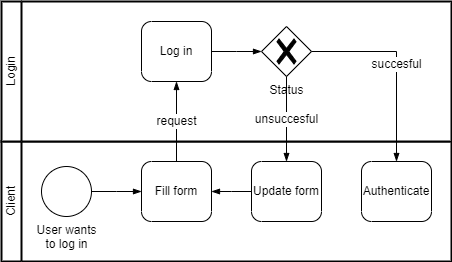

The diagram above was exported from draw.io. Its source (the exported page's mxGraphModel, read from the mxfile embedded in the PNG):
<mxGraphModel dx="1422" dy="794" grid="1" gridSize="10" guides="1" tooltips="1" connect="1" arrows="1" fold="1" page="1" pageScale="1" pageWidth="850" pageHeight="1100" background="none" math="0" shadow="0">
  <root>
    <mxCell id="0" />
    <mxCell id="1" parent="0" />
    <mxCell id="o7r3vDO364HM073NJuBz-1" value="" style="swimlane;html=1;startSize=20;fontStyle=0;collapsible=0;horizontal=0;swimlaneLine=1;swimlaneFillColor=#ffffff;strokeWidth=2;whiteSpace=wrap;" parent="1" vertex="1">
      <mxGeometry x="430" y="500" width="450" height="120" as="geometry" />
    </mxCell>
    <UserObject label="Client" placeholders="1" name="Variable" id="o7r3vDO364HM073NJuBz-4">
      <mxCell style="text;html=1;strokeColor=none;fillColor=none;align=center;verticalAlign=middle;whiteSpace=wrap;overflow=hidden;horizontal=0;" parent="o7r3vDO364HM073NJuBz-1" vertex="1">
        <mxGeometry y="10" width="20" height="100" as="geometry" />
      </mxCell>
    </UserObject>
    <mxCell id="Wz37IrEu_yx1vU0jT2dG-1" value="User wants&lt;br&gt;to log in" style="points=[[0.145,0.145,0],[0.5,0,0],[0.855,0.145,0],[1,0.5,0],[0.855,0.855,0],[0.5,1,0],[0.145,0.855,0],[0,0.5,0]];shape=mxgraph.bpmn.event;html=1;verticalLabelPosition=bottom;labelBackgroundColor=#ffffff;verticalAlign=top;align=center;perimeter=ellipsePerimeter;outlineConnect=0;aspect=fixed;outline=standard;symbol=general;" vertex="1" parent="o7r3vDO364HM073NJuBz-1">
      <mxGeometry x="40" y="25" width="50" height="50" as="geometry" />
    </mxCell>
    <mxCell id="Wz37IrEu_yx1vU0jT2dG-2" value="Fill form" style="points=[[0.25,0,0],[0.5,0,0],[0.75,0,0],[1,0.25,0],[1,0.5,0],[1,0.75,0],[0.75,1,0],[0.5,1,0],[0.25,1,0],[0,0.75,0],[0,0.5,0],[0,0.25,0]];shape=mxgraph.bpmn.task;whiteSpace=wrap;rectStyle=rounded;size=10;html=1;taskMarker=abstract;" vertex="1" parent="o7r3vDO364HM073NJuBz-1">
      <mxGeometry x="140" y="20" width="70" height="60" as="geometry" />
    </mxCell>
    <mxCell id="Wz37IrEu_yx1vU0jT2dG-3" value="" style="edgeStyle=elbowEdgeStyle;fontSize=12;html=1;endArrow=blockThin;endFill=1;rounded=0;exitX=1;exitY=0.5;exitDx=0;exitDy=0;exitPerimeter=0;entryX=0;entryY=0.5;entryDx=0;entryDy=0;entryPerimeter=0;" edge="1" parent="o7r3vDO364HM073NJuBz-1" source="Wz37IrEu_yx1vU0jT2dG-1" target="Wz37IrEu_yx1vU0jT2dG-2">
      <mxGeometry width="160" relative="1" as="geometry">
        <mxPoint x="210" y="-120" as="sourcePoint" />
        <mxPoint x="370" y="-120" as="targetPoint" />
      </mxGeometry>
    </mxCell>
    <mxCell id="Wz37IrEu_yx1vU0jT2dG-14" value="Authenticate" style="points=[[0.25,0,0],[0.5,0,0],[0.75,0,0],[1,0.25,0],[1,0.5,0],[1,0.75,0],[0.75,1,0],[0.5,1,0],[0.25,1,0],[0,0.75,0],[0,0.5,0],[0,0.25,0]];shape=mxgraph.bpmn.task;whiteSpace=wrap;rectStyle=rounded;size=10;html=1;taskMarker=abstract;" vertex="1" parent="o7r3vDO364HM073NJuBz-1">
      <mxGeometry x="360" y="20" width="70" height="60" as="geometry" />
    </mxCell>
    <mxCell id="Wz37IrEu_yx1vU0jT2dG-18" value="Update form" style="points=[[0.25,0,0],[0.5,0,0],[0.75,0,0],[1,0.25,0],[1,0.5,0],[1,0.75,0],[0.75,1,0],[0.5,1,0],[0.25,1,0],[0,0.75,0],[0,0.5,0],[0,0.25,0]];shape=mxgraph.bpmn.task;whiteSpace=wrap;rectStyle=rounded;size=10;html=1;taskMarker=abstract;" vertex="1" parent="o7r3vDO364HM073NJuBz-1">
      <mxGeometry x="250" y="20" width="70" height="60" as="geometry" />
    </mxCell>
    <mxCell id="Wz37IrEu_yx1vU0jT2dG-20" value="" style="edgeStyle=elbowEdgeStyle;fontSize=12;html=1;endArrow=blockThin;endFill=1;rounded=0;exitX=0;exitY=0.5;exitDx=0;exitDy=0;exitPerimeter=0;entryX=1;entryY=0.5;entryDx=0;entryDy=0;entryPerimeter=0;" edge="1" parent="o7r3vDO364HM073NJuBz-1" source="Wz37IrEu_yx1vU0jT2dG-18" target="Wz37IrEu_yx1vU0jT2dG-2">
      <mxGeometry width="160" relative="1" as="geometry">
        <mxPoint x="320" y="-80" as="sourcePoint" />
        <mxPoint x="370" y="-80" as="targetPoint" />
      </mxGeometry>
    </mxCell>
    <mxCell id="Wz37IrEu_yx1vU0jT2dG-4" value="" style="swimlane;html=1;startSize=20;fontStyle=0;collapsible=0;horizontal=0;swimlaneLine=1;swimlaneFillColor=#ffffff;strokeWidth=2;whiteSpace=wrap;" vertex="1" parent="1">
      <mxGeometry x="430" y="360" width="450" height="140" as="geometry" />
    </mxCell>
    <UserObject label="Login" placeholders="1" name="Variable" id="Wz37IrEu_yx1vU0jT2dG-5">
      <mxCell style="text;html=1;strokeColor=none;fillColor=none;align=center;verticalAlign=middle;whiteSpace=wrap;overflow=hidden;horizontal=0;" vertex="1" parent="Wz37IrEu_yx1vU0jT2dG-4">
        <mxGeometry y="10" width="20" height="120" as="geometry" />
      </mxCell>
    </UserObject>
    <mxCell id="Wz37IrEu_yx1vU0jT2dG-7" value="Log in" style="points=[[0.25,0,0],[0.5,0,0],[0.75,0,0],[1,0.25,0],[1,0.5,0],[1,0.75,0],[0.75,1,0],[0.5,1,0],[0.25,1,0],[0,0.75,0],[0,0.5,0],[0,0.25,0]];shape=mxgraph.bpmn.task;whiteSpace=wrap;rectStyle=rounded;size=10;html=1;taskMarker=abstract;" vertex="1" parent="Wz37IrEu_yx1vU0jT2dG-4">
      <mxGeometry x="140" y="20" width="70" height="60" as="geometry" />
    </mxCell>
    <mxCell id="Wz37IrEu_yx1vU0jT2dG-12" value="" style="edgeStyle=elbowEdgeStyle;fontSize=12;html=1;endArrow=blockThin;endFill=1;rounded=0;exitX=1;exitY=0.5;exitDx=0;exitDy=0;exitPerimeter=0;entryX=0;entryY=0.5;entryDx=0;entryDy=0;entryPerimeter=0;" edge="1" parent="Wz37IrEu_yx1vU0jT2dG-4" source="Wz37IrEu_yx1vU0jT2dG-7" target="Wz37IrEu_yx1vU0jT2dG-16">
      <mxGeometry width="160" relative="1" as="geometry">
        <mxPoint x="100" y="160" as="sourcePoint" />
        <mxPoint x="220" y="-40" as="targetPoint" />
      </mxGeometry>
    </mxCell>
    <mxCell id="Wz37IrEu_yx1vU0jT2dG-16" value="Status" style="points=[[0.25,0.25,0],[0.5,0,0],[0.75,0.25,0],[1,0.5,0],[0.75,0.75,0],[0.5,1,0],[0.25,0.75,0],[0,0.5,0]];shape=mxgraph.bpmn.gateway2;html=1;verticalLabelPosition=bottom;labelBackgroundColor=#ffffff;verticalAlign=top;align=center;perimeter=rhombusPerimeter;outlineConnect=0;outline=none;symbol=none;gwType=exclusive;" vertex="1" parent="Wz37IrEu_yx1vU0jT2dG-4">
      <mxGeometry x="260" y="25" width="50" height="50" as="geometry" />
    </mxCell>
    <mxCell id="Wz37IrEu_yx1vU0jT2dG-9" value="request" style="edgeStyle=elbowEdgeStyle;fontSize=12;html=1;endArrow=blockThin;endFill=1;rounded=0;exitX=0.5;exitY=0;exitDx=0;exitDy=0;exitPerimeter=0;entryX=0.5;entryY=1;entryDx=0;entryDy=0;entryPerimeter=0;" edge="1" parent="1" source="Wz37IrEu_yx1vU0jT2dG-2" target="Wz37IrEu_yx1vU0jT2dG-7">
      <mxGeometry width="160" relative="1" as="geometry">
        <mxPoint x="640" y="380" as="sourcePoint" />
        <mxPoint x="800" y="380" as="targetPoint" />
      </mxGeometry>
    </mxCell>
    <mxCell id="Wz37IrEu_yx1vU0jT2dG-19" value="unsuccesful" style="edgeStyle=orthogonalEdgeStyle;fontSize=12;html=1;endArrow=blockThin;endFill=1;rounded=0;exitX=0.5;exitY=1;exitDx=0;exitDy=0;exitPerimeter=0;entryX=0.5;entryY=0;entryDx=0;entryDy=0;entryPerimeter=0;" edge="1" parent="1" source="Wz37IrEu_yx1vU0jT2dG-16" target="Wz37IrEu_yx1vU0jT2dG-18">
      <mxGeometry width="160" relative="1" as="geometry">
        <mxPoint x="825" y="445" as="sourcePoint" />
        <mxPoint x="925" y="525" as="targetPoint" />
      </mxGeometry>
    </mxCell>
    <mxCell id="Wz37IrEu_yx1vU0jT2dG-17" value="succesful" style="edgeStyle=elbowEdgeStyle;fontSize=12;html=1;endArrow=blockThin;endFill=1;rounded=0;exitX=1;exitY=0.5;exitDx=0;exitDy=0;exitPerimeter=0;entryX=0.5;entryY=0;entryDx=0;entryDy=0;entryPerimeter=0;" edge="1" parent="1" source="Wz37IrEu_yx1vU0jT2dG-16" target="Wz37IrEu_yx1vU0jT2dG-14">
      <mxGeometry width="160" relative="1" as="geometry">
        <mxPoint x="650" y="420" as="sourcePoint" />
        <mxPoint x="790" y="410" as="targetPoint" />
        <Array as="points">
          <mxPoint x="825" y="450" />
          <mxPoint x="885" y="470" />
        </Array>
      </mxGeometry>
    </mxCell>
  </root>
</mxGraphModel>